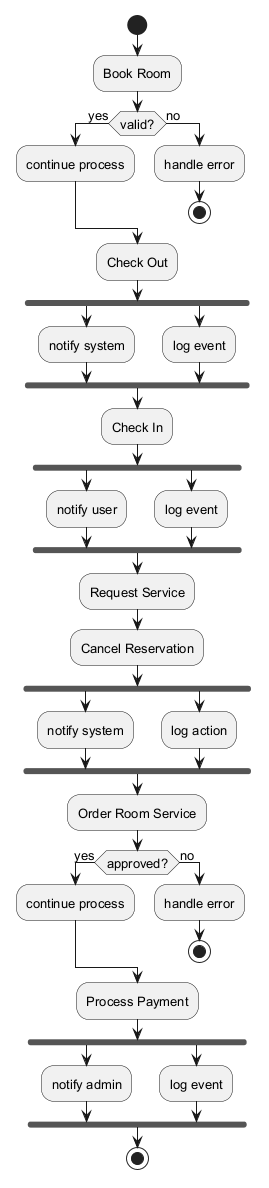

The diagram above was rendered by PlantUML. Its source (embedded in the PNG):
@startuml
skinparam defaultFontSize 13
start
:Book Room;
if (valid?) then (yes)
:continue process;
else (no)
:handle error;
stop
endif
:Check Out;
fork
:notify system;
fork again
:log event;
end fork
:Check In;
fork
:notify user;
fork again
:log event;
end fork
:Request Service;
:Cancel Reservation;
fork
:notify system;
fork again
:log action;
end fork
:Order Room Service;
if (approved?) then (yes)
:continue process;
else (no)
:handle error;
stop
endif
:Process Payment;
fork
:notify admin;
fork again
:log event;
end fork
stop
@enduml